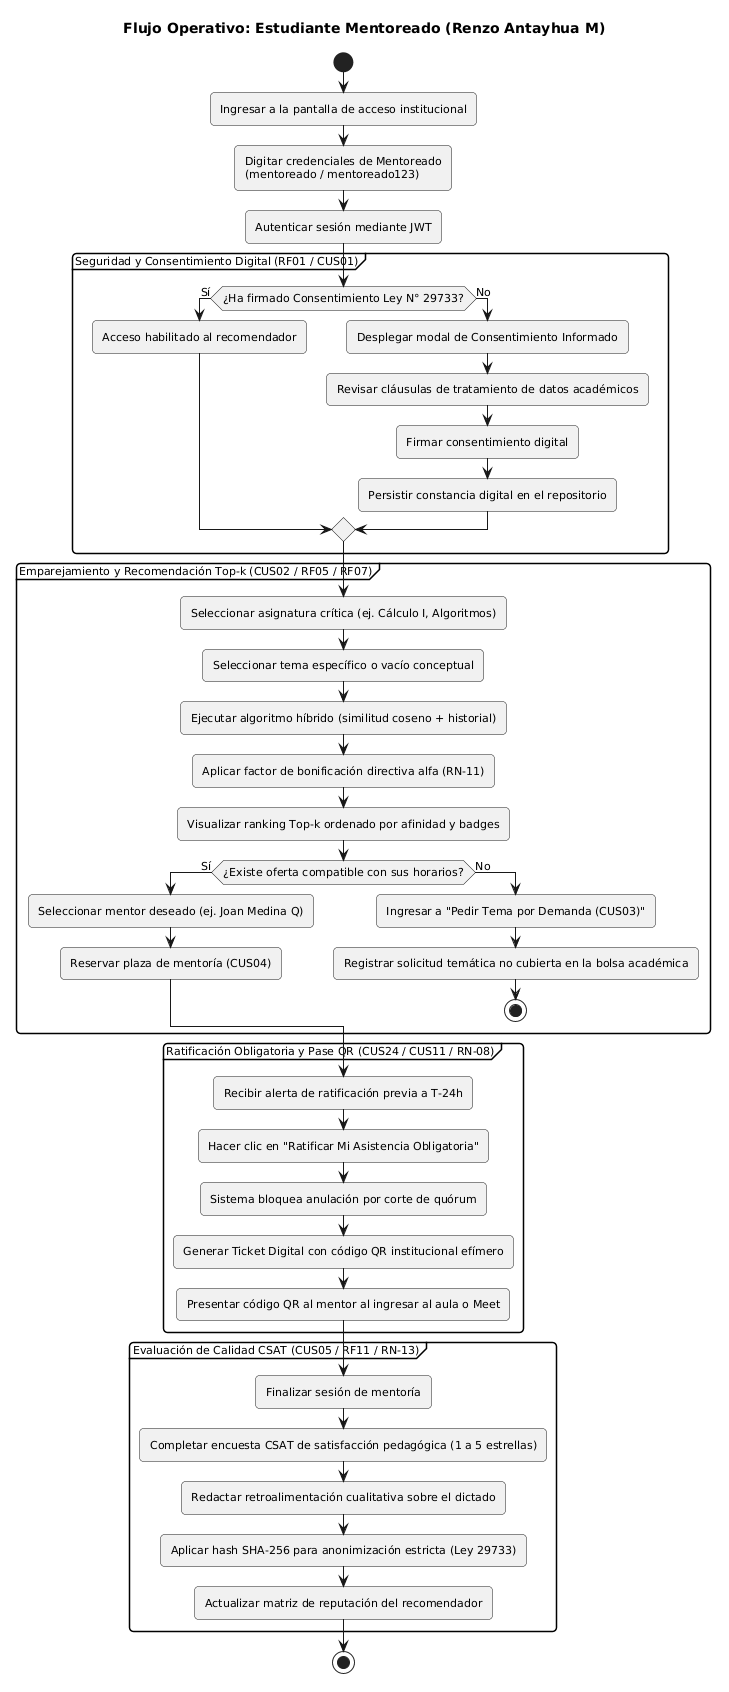

The diagram above was rendered by PlantUML. Its source (embedded in the PNG):
@startuml
title Flujo Operativo: Estudiante Mentoreado (Renzo Antayhua M)
skinparam shadowing false
skinparam defaultFontName Arial
skinparam defaultFontSize 11
skinparam roundcorner 8

start
:Ingresar a la pantalla de acceso institucional;
:Digitar credenciales de Mentoreado\n(mentoreado / mentoreado123);
:Autenticar sesión mediante JWT;

partition "Seguridad y Consentimiento Digital (RF01 / CUS01)" {
  if (¿Ha firmado Consentimiento Ley N° 29733?) then (Sí)
    :Acceso habilitado al recomendador;
  else (No)
    :Desplegar modal de Consentimiento Informado;
    :Revisar cláusulas de tratamiento de datos académicos;
    :Firmar consentimiento digital;
    :Persistir constancia digital en el repositorio;
  endif
}

partition "Emparejamiento y Recomendación Top-k (CUS02 / RF05 / RF07)" {
  :Seleccionar asignatura crítica (ej. Cálculo I, Algoritmos);
  :Seleccionar tema específico o vacío conceptual;
  :Ejecutar algoritmo híbrido (similitud coseno + historial);
  :Aplicar factor de bonificación directiva alfa (RN-11);
  :Visualizar ranking Top-k ordenado por afinidad y badges;
  if (¿Existe oferta compatible con sus horarios?) then (Sí)
    :Seleccionar mentor deseado (ej. Joan Medina Q);
    :Reservar plaza de mentoría (CUS04);
  else (No)
    :Ingresar a "Pedir Tema por Demanda (CUS03)";
    :Registrar solicitud temática no cubierta en la bolsa académica;
    stop
  endif
}

partition "Ratificación Obligatoria y Pase QR (CUS24 / CUS11 / RN-08)" {
  :Recibir alerta de ratificación previa a T-24h;
  :Hacer clic en "Ratificar Mi Asistencia Obligatoria";
  :Sistema bloquea anulación por corte de quórum;
  :Generar Ticket Digital con código QR institucional efímero;
  :Presentar código QR al mentor al ingresar al aula o Meet;
}

partition "Evaluación de Calidad CSAT (CUS05 / RF11 / RN-13)" {
  :Finalizar sesión de mentoría;
  :Completar encuesta CSAT de satisfacción pedagógica (1 a 5 estrellas);
  :Redactar retroalimentación cualitativa sobre el dictado;
  :Aplicar hash SHA-256 para anonimización estricta (Ley 29733);
  :Actualizar matriz de reputación del recomendador;
}

stop
@enduml